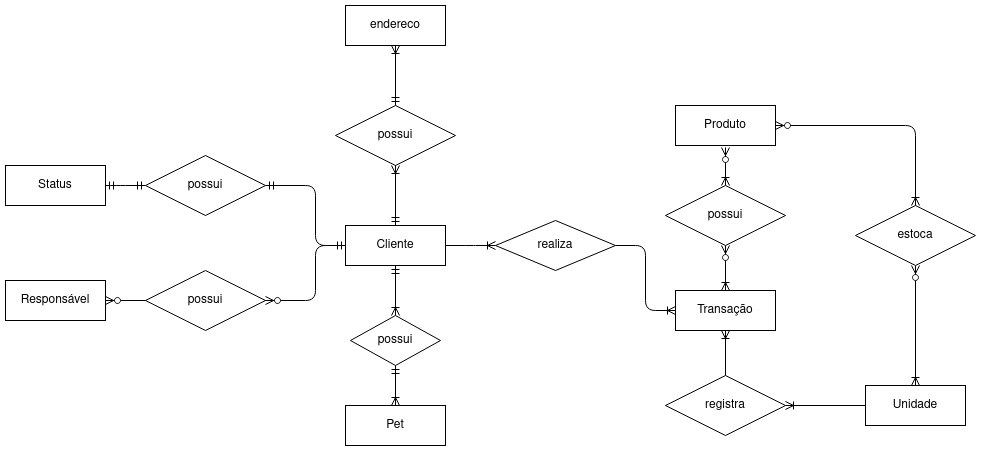

The diagram above was exported from draw.io. Its source (the exported page's mxGraphModel, read from the mxfile embedded in the PNG):
<mxGraphModel dx="868" dy="492" grid="1" gridSize="10" guides="1" tooltips="1" connect="1" arrows="1" fold="1" page="1" pageScale="1" pageWidth="850" pageHeight="1100" math="0" shadow="0" extFonts="Permanent Marker^https://fonts.googleapis.com/css?family=Permanent+Marker">
  <root>
    <mxCell id="0" />
    <mxCell id="1" parent="0" />
    <mxCell id="bpAxDPpQOr5GwcBQ51K1-4" style="edgeStyle=orthogonalEdgeStyle;rounded=0;orthogonalLoop=1;jettySize=auto;html=1;exitX=0.5;exitY=1;exitDx=0;exitDy=0;endArrow=ERoneToMany;endFill=0;startArrow=ERmandOne;startFill=0;" parent="1" source="sn8Krgs-UiaMY7Xv_wbU-8" target="bpAxDPpQOr5GwcBQ51K1-3" edge="1">
      <mxGeometry relative="1" as="geometry">
        <mxPoint x="600" y="390" as="targetPoint" />
      </mxGeometry>
    </mxCell>
    <mxCell id="sn8Krgs-UiaMY7Xv_wbU-8" value="Cliente" style="whiteSpace=wrap;html=1;align=center;" parent="1" vertex="1">
      <mxGeometry x="550" y="370" width="100" height="40" as="geometry" />
    </mxCell>
    <mxCell id="sn8Krgs-UiaMY7Xv_wbU-9" value="Produto" style="whiteSpace=wrap;html=1;align=center;" parent="1" vertex="1">
      <mxGeometry x="880" y="250" width="100" height="40" as="geometry" />
    </mxCell>
    <mxCell id="sn8Krgs-UiaMY7Xv_wbU-10" value="Unidade" style="whiteSpace=wrap;html=1;align=center;" parent="1" vertex="1">
      <mxGeometry x="1070" y="530" width="100" height="40" as="geometry" />
    </mxCell>
    <mxCell id="sn8Krgs-UiaMY7Xv_wbU-12" value="Transação" style="whiteSpace=wrap;html=1;align=center;" parent="1" vertex="1">
      <mxGeometry x="880" y="435" width="100" height="40" as="geometry" />
    </mxCell>
    <mxCell id="sn8Krgs-UiaMY7Xv_wbU-13" value="realiza" style="shape=rhombus;perimeter=rhombusPerimeter;whiteSpace=wrap;html=1;align=center;" parent="1" vertex="1">
      <mxGeometry x="700" y="365" width="120" height="50" as="geometry" />
    </mxCell>
    <mxCell id="sn8Krgs-UiaMY7Xv_wbU-19" value="" style="edgeStyle=entityRelationEdgeStyle;fontSize=12;html=1;endArrow=ERoneToMany;exitX=1;exitY=0.5;exitDx=0;exitDy=0;entryX=0;entryY=0.5;entryDx=0;entryDy=0;" parent="1" source="sn8Krgs-UiaMY7Xv_wbU-13" target="sn8Krgs-UiaMY7Xv_wbU-12" edge="1">
      <mxGeometry width="100" height="100" relative="1" as="geometry">
        <mxPoint x="790" y="470" as="sourcePoint" />
        <mxPoint x="1000" y="280" as="targetPoint" />
      </mxGeometry>
    </mxCell>
    <mxCell id="sn8Krgs-UiaMY7Xv_wbU-20" value="registra" style="shape=rhombus;perimeter=rhombusPerimeter;whiteSpace=wrap;html=1;align=center;" parent="1" vertex="1">
      <mxGeometry x="870" y="520" width="120" height="60" as="geometry" />
    </mxCell>
    <mxCell id="sn8Krgs-UiaMY7Xv_wbU-21" value="" style="fontSize=12;html=1;endArrow=ERoneToMany;exitX=0;exitY=0.5;exitDx=0;exitDy=0;entryX=1;entryY=0.5;entryDx=0;entryDy=0;" parent="1" source="sn8Krgs-UiaMY7Xv_wbU-10" target="sn8Krgs-UiaMY7Xv_wbU-20" edge="1">
      <mxGeometry width="100" height="100" relative="1" as="geometry">
        <mxPoint x="710" y="470" as="sourcePoint" />
        <mxPoint x="810" y="370" as="targetPoint" />
      </mxGeometry>
    </mxCell>
    <mxCell id="sn8Krgs-UiaMY7Xv_wbU-22" value="" style="fontSize=12;html=1;endArrow=ERoneToMany;entryX=0.5;entryY=1;entryDx=0;entryDy=0;exitX=0.5;exitY=0;exitDx=0;exitDy=0;" parent="1" source="sn8Krgs-UiaMY7Xv_wbU-20" target="sn8Krgs-UiaMY7Xv_wbU-12" edge="1">
      <mxGeometry width="100" height="100" relative="1" as="geometry">
        <mxPoint x="710" y="470" as="sourcePoint" />
        <mxPoint x="810" y="370" as="targetPoint" />
      </mxGeometry>
    </mxCell>
    <mxCell id="sn8Krgs-UiaMY7Xv_wbU-23" value="" style="edgeStyle=entityRelationEdgeStyle;fontSize=12;html=1;endArrow=ERoneToMany;exitX=1;exitY=0.5;exitDx=0;exitDy=0;entryX=0;entryY=0.5;entryDx=0;entryDy=0;" parent="1" source="sn8Krgs-UiaMY7Xv_wbU-8" target="sn8Krgs-UiaMY7Xv_wbU-13" edge="1">
      <mxGeometry width="100" height="100" relative="1" as="geometry">
        <mxPoint x="550" y="280" as="sourcePoint" />
        <mxPoint x="640" y="280" as="targetPoint" />
      </mxGeometry>
    </mxCell>
    <mxCell id="sn8Krgs-UiaMY7Xv_wbU-26" style="edgeStyle=orthogonalEdgeStyle;rounded=0;orthogonalLoop=1;jettySize=auto;html=1;exitX=0.5;exitY=1;exitDx=0;exitDy=0;" parent="1" source="sn8Krgs-UiaMY7Xv_wbU-9" target="sn8Krgs-UiaMY7Xv_wbU-9" edge="1">
      <mxGeometry relative="1" as="geometry" />
    </mxCell>
    <mxCell id="YWqgdlWY7yOwjqgqKSca-4" value="" style="edgeStyle=orthogonalEdgeStyle;fontSize=12;html=1;endArrow=ERoneToMany;startArrow=ERzeroToMany;exitX=0.5;exitY=1;exitDx=0;exitDy=0;entryX=0.5;entryY=0;entryDx=0;entryDy=0;" parent="1" source="YWqgdlWY7yOwjqgqKSca-5" target="sn8Krgs-UiaMY7Xv_wbU-10" edge="1">
      <mxGeometry width="100" height="100" relative="1" as="geometry">
        <mxPoint x="710" y="720" as="sourcePoint" />
        <mxPoint x="810" y="620" as="targetPoint" />
      </mxGeometry>
    </mxCell>
    <mxCell id="YWqgdlWY7yOwjqgqKSca-5" value="&lt;div&gt;estoca&lt;/div&gt;" style="shape=rhombus;perimeter=rhombusPerimeter;whiteSpace=wrap;html=1;align=center;" parent="1" vertex="1">
      <mxGeometry x="1060" y="350" width="120" height="60" as="geometry" />
    </mxCell>
    <mxCell id="YWqgdlWY7yOwjqgqKSca-6" value="" style="edgeStyle=orthogonalEdgeStyle;fontSize=12;html=1;endArrow=ERoneToMany;startArrow=ERzeroToMany;exitX=1;exitY=0.5;exitDx=0;exitDy=0;entryX=0.5;entryY=0;entryDx=0;entryDy=0;" parent="1" source="sn8Krgs-UiaMY7Xv_wbU-9" target="YWqgdlWY7yOwjqgqKSca-5" edge="1">
      <mxGeometry width="100" height="100" relative="1" as="geometry">
        <mxPoint x="980" y="270" as="sourcePoint" />
        <mxPoint x="1120" y="530" as="targetPoint" />
      </mxGeometry>
    </mxCell>
    <mxCell id="YWqgdlWY7yOwjqgqKSca-7" value="" style="fontSize=12;html=1;endArrow=ERoneToMany;startArrow=ERzeroToMany;entryX=0.5;entryY=0;entryDx=0;entryDy=0;" parent="1" source="YWqgdlWY7yOwjqgqKSca-8" target="sn8Krgs-UiaMY7Xv_wbU-12" edge="1">
      <mxGeometry width="100" height="100" relative="1" as="geometry">
        <mxPoint x="930" y="292" as="sourcePoint" />
        <mxPoint x="850" y="290" as="targetPoint" />
      </mxGeometry>
    </mxCell>
    <mxCell id="YWqgdlWY7yOwjqgqKSca-8" value="possui" style="shape=rhombus;perimeter=rhombusPerimeter;whiteSpace=wrap;html=1;align=center;" parent="1" vertex="1">
      <mxGeometry x="870" y="330" width="120" height="60" as="geometry" />
    </mxCell>
    <mxCell id="YWqgdlWY7yOwjqgqKSca-9" value="" style="fontSize=12;html=1;endArrow=ERoneToMany;startArrow=ERzeroToMany;entryX=0.5;entryY=0;entryDx=0;entryDy=0;" parent="1" target="YWqgdlWY7yOwjqgqKSca-8" edge="1">
      <mxGeometry width="100" height="100" relative="1" as="geometry">
        <mxPoint x="930" y="292" as="sourcePoint" />
        <mxPoint x="930" y="435" as="targetPoint" />
      </mxGeometry>
    </mxCell>
    <mxCell id="bpAxDPpQOr5GwcBQ51K1-2" value="Pet" style="rounded=0;whiteSpace=wrap;html=1;" parent="1" vertex="1">
      <mxGeometry x="550" y="550" width="100" height="40" as="geometry" />
    </mxCell>
    <mxCell id="bpAxDPpQOr5GwcBQ51K1-5" style="edgeStyle=orthogonalEdgeStyle;rounded=0;orthogonalLoop=1;jettySize=auto;html=1;exitX=0.5;exitY=1;exitDx=0;exitDy=0;entryX=0.5;entryY=0;entryDx=0;entryDy=0;endArrow=ERoneToMany;endFill=0;startArrow=ERmandOne;startFill=0;" parent="1" source="bpAxDPpQOr5GwcBQ51K1-3" target="bpAxDPpQOr5GwcBQ51K1-2" edge="1">
      <mxGeometry relative="1" as="geometry" />
    </mxCell>
    <mxCell id="bpAxDPpQOr5GwcBQ51K1-3" value="possui" style="rhombus;whiteSpace=wrap;html=1;" parent="1" vertex="1">
      <mxGeometry x="555" y="460" width="90" height="50" as="geometry" />
    </mxCell>
    <mxCell id="uXTnWOXPq-PoJxUEf6lT-2" value="endereco&lt;br&gt;" style="whiteSpace=wrap;html=1;align=center;" parent="1" vertex="1">
      <mxGeometry x="550" y="150" width="100" height="40" as="geometry" />
    </mxCell>
    <mxCell id="uXTnWOXPq-PoJxUEf6lT-3" value="possui&lt;br&gt;" style="shape=rhombus;perimeter=rhombusPerimeter;whiteSpace=wrap;html=1;align=center;" parent="1" vertex="1">
      <mxGeometry x="540" y="250" width="120" height="60" as="geometry" />
    </mxCell>
    <mxCell id="uXTnWOXPq-PoJxUEf6lT-7" style="edgeStyle=orthogonalEdgeStyle;rounded=0;orthogonalLoop=1;jettySize=auto;html=1;endArrow=ERoneToMany;endFill=0;startArrow=ERmandOne;startFill=0;exitX=0.5;exitY=0;exitDx=0;exitDy=0;" parent="1" source="sn8Krgs-UiaMY7Xv_wbU-8" edge="1">
      <mxGeometry relative="1" as="geometry">
        <mxPoint x="600" y="310" as="targetPoint" />
        <mxPoint x="640" y="350" as="sourcePoint" />
        <Array as="points">
          <mxPoint x="600" y="310" />
        </Array>
      </mxGeometry>
    </mxCell>
    <mxCell id="uXTnWOXPq-PoJxUEf6lT-8" style="edgeStyle=orthogonalEdgeStyle;rounded=0;orthogonalLoop=1;jettySize=auto;html=1;endArrow=ERoneToMany;endFill=0;startArrow=ERmandOne;startFill=0;entryX=0.5;entryY=1;entryDx=0;entryDy=0;exitX=0.5;exitY=0;exitDx=0;exitDy=0;" parent="1" source="uXTnWOXPq-PoJxUEf6lT-3" target="uXTnWOXPq-PoJxUEf6lT-2" edge="1">
      <mxGeometry relative="1" as="geometry">
        <mxPoint x="599.5" y="250" as="targetPoint" />
        <mxPoint x="640" y="210" as="sourcePoint" />
      </mxGeometry>
    </mxCell>
    <mxCell id="EngoohhBnzzS39QcGbKo-1" value="possui&lt;br&gt;" style="shape=rhombus;perimeter=rhombusPerimeter;whiteSpace=wrap;html=1;align=center;" parent="1" vertex="1">
      <mxGeometry x="350" y="300" width="120" height="60" as="geometry" />
    </mxCell>
    <mxCell id="EngoohhBnzzS39QcGbKo-2" value="Status" style="whiteSpace=wrap;html=1;align=center;" parent="1" vertex="1">
      <mxGeometry x="210" y="310" width="100" height="40" as="geometry" />
    </mxCell>
    <mxCell id="EngoohhBnzzS39QcGbKo-3" value="possui&lt;br&gt;" style="shape=rhombus;perimeter=rhombusPerimeter;whiteSpace=wrap;html=1;align=center;" parent="1" vertex="1">
      <mxGeometry x="350" y="415" width="120" height="60" as="geometry" />
    </mxCell>
    <mxCell id="EngoohhBnzzS39QcGbKo-4" value="Responsável" style="whiteSpace=wrap;html=1;align=center;" parent="1" vertex="1">
      <mxGeometry x="210" y="425" width="100" height="40" as="geometry" />
    </mxCell>
    <mxCell id="EngoohhBnzzS39QcGbKo-5" value="" style="edgeStyle=orthogonalEdgeStyle;fontSize=12;html=1;endArrow=ERzeroToMany;endFill=1;exitX=0;exitY=0.5;exitDx=0;exitDy=0;entryX=1;entryY=0.5;entryDx=0;entryDy=0;" parent="1" source="sn8Krgs-UiaMY7Xv_wbU-8" target="EngoohhBnzzS39QcGbKo-3" edge="1">
      <mxGeometry width="100" height="100" relative="1" as="geometry">
        <mxPoint x="350" y="620" as="sourcePoint" />
        <mxPoint x="400" y="520" as="targetPoint" />
        <Array as="points">
          <mxPoint x="520" y="390" />
          <mxPoint x="520" y="445" />
        </Array>
      </mxGeometry>
    </mxCell>
    <mxCell id="EngoohhBnzzS39QcGbKo-7" value="" style="edgeStyle=entityRelationEdgeStyle;fontSize=12;html=1;endArrow=ERzeroToMany;endFill=1;exitX=0;exitY=0.5;exitDx=0;exitDy=0;entryX=1;entryY=0.5;entryDx=0;entryDy=0;" parent="1" source="EngoohhBnzzS39QcGbKo-3" target="EngoohhBnzzS39QcGbKo-4" edge="1">
      <mxGeometry width="100" height="100" relative="1" as="geometry">
        <mxPoint x="560" y="400" as="sourcePoint" />
        <mxPoint x="480" y="455" as="targetPoint" />
      </mxGeometry>
    </mxCell>
    <mxCell id="EngoohhBnzzS39QcGbKo-8" value="" style="edgeStyle=orthogonalEdgeStyle;fontSize=12;html=1;endArrow=ERmandOne;startArrow=ERmandOne;entryX=1;entryY=0.5;entryDx=0;entryDy=0;exitX=0;exitY=0.5;exitDx=0;exitDy=0;" parent="1" source="sn8Krgs-UiaMY7Xv_wbU-8" target="EngoohhBnzzS39QcGbKo-1" edge="1">
      <mxGeometry width="100" height="100" relative="1" as="geometry">
        <mxPoint x="160" y="305" as="sourcePoint" />
        <mxPoint x="537.5" y="150" as="targetPoint" />
        <Array as="points">
          <mxPoint x="520" y="390" />
          <mxPoint x="520" y="330" />
        </Array>
      </mxGeometry>
    </mxCell>
    <mxCell id="EngoohhBnzzS39QcGbKo-9" value="" style="edgeStyle=orthogonalEdgeStyle;fontSize=12;html=1;endArrow=ERmandOne;startArrow=ERmandOne;entryX=1;entryY=0.5;entryDx=0;entryDy=0;exitX=0;exitY=0.5;exitDx=0;exitDy=0;" parent="1" source="EngoohhBnzzS39QcGbKo-1" target="EngoohhBnzzS39QcGbKo-2" edge="1">
      <mxGeometry width="100" height="100" relative="1" as="geometry">
        <mxPoint x="560" y="400" as="sourcePoint" />
        <mxPoint x="480" y="340" as="targetPoint" />
        <Array as="points">
          <mxPoint x="320" y="330" />
          <mxPoint x="320" y="330" />
        </Array>
      </mxGeometry>
    </mxCell>
  </root>
</mxGraphModel>